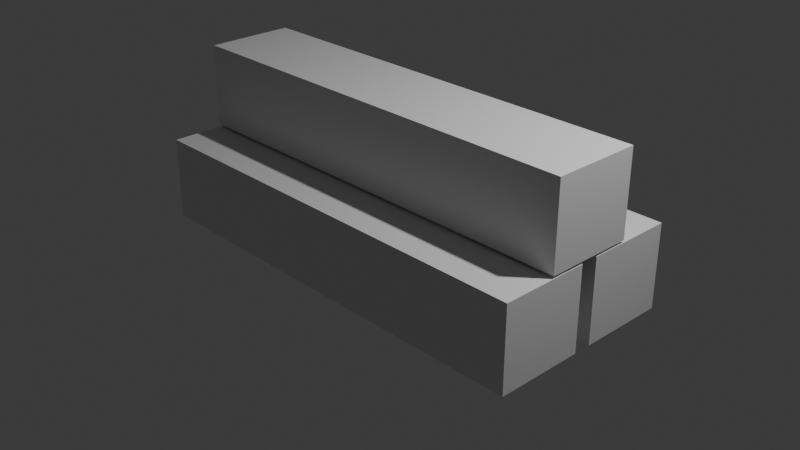 # Source: woodLog.blend  (saved by Blender 4.5.90; exported with 4.5.12 LTS)
import bpy
from mathutils import Matrix  # noqa: F401  (used for matrix-valued properties, if any)

bpy.ops.wm.read_factory_settings(use_empty=True)
scene = bpy.context.scene
scene.name = 'Scene'

# ---- collections
col_collection = bpy.data.collections.new('Collection'); scene.collection.children.link(col_collection)

# ---- materials (node trees are filled in below, after node groups)
mat_material = bpy.data.materials.new('Material')
mat_material.alpha_threshold = 0.0
mat_material.roughness = 0.5
mat_material.line_color = (0.0, 0.0, 0.0, 1.0)

# ---- material node trees
mat_material.use_nodes = True; mat_material.node_tree.nodes.clear()
_N = mat_material.node_tree.nodes; _L = mat_material.node_tree.links
n0 = _N.new('ShaderNodeOutputMaterial'); n0.name = 'Material Output'; n0.location = (200, 100)
n1 = _N.new('ShaderNodeBsdfPrincipled'); n1.name = 'Principled BSDF'; n1.location = (-200, 100)
n1.inputs[3].default_value = 1.45
_L.new(n1.outputs[0], n0.inputs[0])
n0.is_active_output = True

# ---- world
world_world = bpy.data.worlds.new('World'); scene.world = world_world
world_world.use_nodes = True; world_world.node_tree.nodes.clear()
_N = world_world.node_tree.nodes; _L = world_world.node_tree.links
n0 = _N.new('ShaderNodeOutputWorld'); n0.name = 'World Output'; n0.location = (200, 100)
n1 = _N.new('ShaderNodeBackground'); n1.name = 'Background'; n1.location = (-200, 100)
n1.inputs[0].default_value = (0.05088, 0.05088, 0.05088, 1.0)
_L.new(n1.outputs[0], n0.inputs[0])
n0.is_active_output = True
world_world.color = (0.05088, 0.05088, 0.05088)
world_world.sun_shadow_jitter_overblur = 0.0

# ---- cameras
cam_camera = bpy.data.cameras.new('Camera')
cam_camera.clip_end = 100.0
cam_camera.ortho_scale = 7.314

# ---- lights
light_light = bpy.data.lights.new('Light', 'POINT')
light_light.energy = 1000.0
light_light.shadow_soft_size = 0.1

# ---- meshes
me_cube = bpy.data.meshes.new('Cube')
me_cube.from_pydata([(1.0, 2.2, 1.0), (1.0, 2.2, -1.0), (1.0, 0.2, 1.0), (1.0, 0.2, -1.0), (-1.0, 2.2, 1.0), (-1.0, 2.2, -1.0), (-1.0, 0.2, 1.0), (-1.0, 0.2, -1.0), (1.0, -0.2, 1.0), (1.0, -0.2, -1.0), (1.0, -2.2, 1.0), (1.0, -2.2, -1.0), (-1.0, -0.2, 1.0), (-1.0, -0.2, -1.0), (-1.0, -2.2, 1.0), (-1.0, -2.2, -1.0), (1.0, 1.0, 3.057), (1.0, 1.0, 1.057), (1.0, -1.0, 3.057), (1.0, -1.0, 1.057), (-1.0, 1.0, 3.057), (-1.0, 1.0, 1.057), (-1.0, -1.0, 3.057), (-1.0, -1.0, 1.057)], [], [(0, 4, 6, 2), (3, 2, 6, 7), (7, 6, 4, 5), (5, 1, 3, 7), (1, 0, 2, 3), (5, 4, 0, 1), (8, 12, 14, 10), (11, 10, 14, 15), (15, 14, 12, 13), (13, 9, 11, 15), (9, 8, 10, 11), (13, 12, 8, 9), (16, 20, 22, 18), (19, 18, 22, 23), (23, 22, 20, 21), (21, 17, 19, 23), (17, 16, 18, 19), (21, 20, 16, 17)])
_uv = me_cube.uv_layers.new(name='UVMap')
_uv.uv.foreach_set('vector', [0.625, 0.5, 0.875, 0.5, 0.875, 0.75, 0.625, 0.75, 0.375, 0.75, 0.625, 0.75, 0.625, 1.0, 0.375, 1.0, 0.375, 0.0, 0.625, 0.0, 0.625, 0.25, 0.375, 0.25, 0.125, 0.5, 0.375, 0.5, 0.375, 0.75, 0.125, 0.75, 0.375, 0.5, 0.625, 0.5, 0.625, 0.75, 0.375, 0.75, 0.375, 0.25, 0.625, 0.25, 0.625, 0.5, 0.375, 0.5, 0.625, 0.5, 0.875, 0.5, 0.875, 0.75, 0.625, 0.75, 0.375, 0.75, 0.625, 0.75, 0.625, 1.0, 0.375, 1.0, 0.375, 0.0, 0.625, 0.0, 0.625, 0.25, 0.375, 0.25, 0.125, 0.5, 0.375, 0.5, 0.375, 0.75, 0.125, 0.75, 0.375, 0.5, 0.625, 0.5, 0.625, 0.75, 0.375, 0.75, 0.375, 0.25, 0.625, 0.25, 0.625, 0.5, 0.375, 0.5, 0.625, 0.5, 0.875, 0.5, 0.875, 0.75, 0.625, 0.75, 0.375, 0.75, 0.625, 0.75, 0.625, 1.0, 0.375, 1.0, 0.375, 0.0, 0.625, 0.0, 0.625, 0.25, 0.375, 0.25, 0.125, 0.5, 0.375, 0.5, 0.375, 0.75, 0.125, 0.75, 0.375, 0.5, 0.625, 0.5, 0.625, 0.75, 0.375, 0.75, 0.375, 0.25, 0.625, 0.25, 0.625, 0.5, 0.375, 0.5])
me_cube.materials.append(mat_material)
me_cube.use_mirror_vertex_groups = False
me_cube.update()

# ---- objects
ob_cube = bpy.data.objects.new('Cube', me_cube)
ob_light = bpy.data.objects.new('Light', light_light)
ob_camera = bpy.data.objects.new('Camera', cam_camera)

# ---- transforms, parenting, visibility, modifiers, constraints
ob_cube.location = (0.0, 0.0, 0.0)
ob_cube.scale = (2.378, 0.4801, 0.4515)
ob_cube.lock_rotations_4d = False
ob_cube.empty_display_type = 'ARROWS'
ob_cube.lineart.crease_threshold = 0.0
ob_light.location = (4.076, 1.005, 5.904)
ob_light.rotation_euler = (0.6503, 0.05522, 1.866)
ob_light.lock_rotations_4d = False
ob_light.empty_display_type = 'ARROWS'
ob_light.color = (0.0, 0.0, 0.0, 0.0)
ob_light.lineart.crease_threshold = 0.0
ob_camera.location = (7.359, -6.926, 4.958)
ob_camera.rotation_euler = (1.109, 0.0, 0.8149)
ob_camera.lock_rotations_4d = False
ob_camera.empty_display_type = 'ARROWS'
ob_camera.color = (0.0, 0.0, 0.0, 0.0)
ob_camera.display_type = 'WIRE'
ob_camera.lineart.crease_threshold = 0.0

# ---- collection membership
col_collection.objects.link(ob_cube)
col_collection.objects.link(ob_light)
col_collection.objects.link(ob_camera)

# ---- scene / render settings (as saved in the file)
scene.camera = ob_camera
scene.frame_start = 1; scene.frame_end = 250; scene.frame_set(1)
scene.render.engine = 'BLENDER_EEVEE_NEXT'
bpy.context.view_layer.update()
